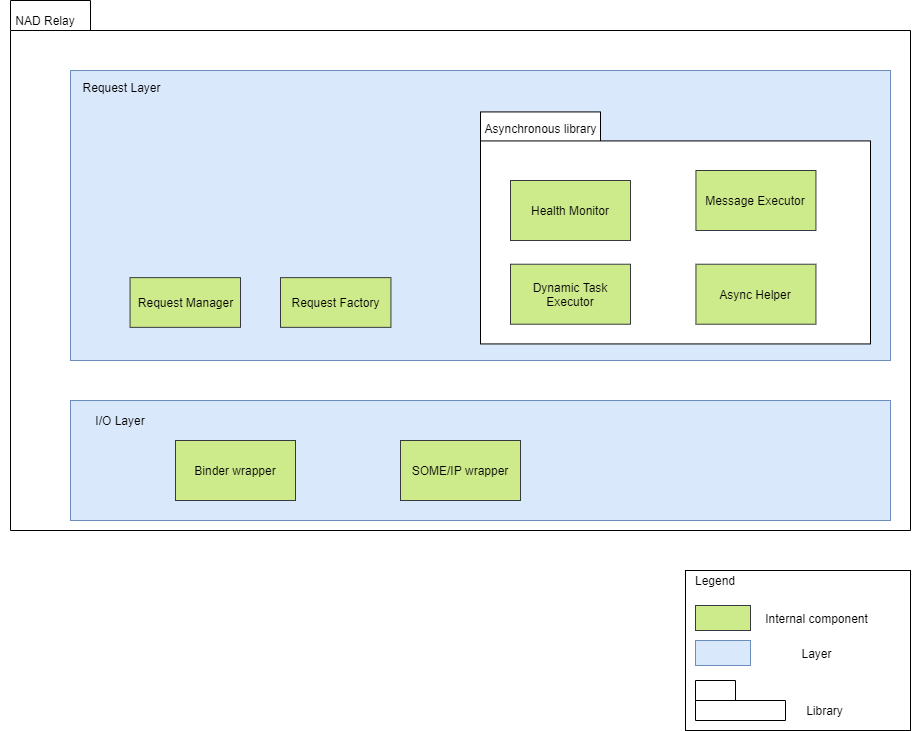

The diagram above was exported from draw.io. Its source (the exported page's mxGraphModel, read from the mxfile embedded in the PNG):
<mxGraphModel dx="1086" dy="806" grid="1" gridSize="10" guides="1" tooltips="1" connect="1" arrows="1" fold="1" page="1" pageScale="1" pageWidth="850" pageHeight="1100" math="0" shadow="0">
  <root>
    <mxCell id="0" />
    <mxCell id="1" parent="0" />
    <mxCell id="0jfvfCZB1g9kh5apFzZK-11" style="edgeStyle=orthogonalEdgeStyle;rounded=0;orthogonalLoop=1;jettySize=auto;html=1;entryX=0.002;entryY=0.52;entryDx=0;entryDy=0;entryPerimeter=0;exitX=0.999;exitY=0.59;exitDx=0;exitDy=0;exitPerimeter=0;" parent="1" source="zAolCj1ES43xrOYAV-14-1" target="0jfvfCZB1g9kh5apFzZK-1" edge="1">
      <mxGeometry relative="1" as="geometry">
        <mxPoint x="834" y="566" as="sourcePoint" />
        <Array as="points">
          <mxPoint x="829" y="566" />
        </Array>
      </mxGeometry>
    </mxCell>
    <mxCell id="zAolCj1ES43xrOYAV-14-1" value="" style="shape=folder;fontStyle=1;tabWidth=80;tabHeight=30;tabPosition=left;html=1;boundedLbl=1;" parent="1" vertex="1">
      <mxGeometry x="10" y="430" width="900" height="530" as="geometry" />
    </mxCell>
    <mxCell id="zAolCj1ES43xrOYAV-14-2" value="NAD Relay" style="text;html=1;strokeColor=none;fillColor=none;align=center;verticalAlign=middle;whiteSpace=wrap;rounded=0;" parent="1" vertex="1">
      <mxGeometry y="440" width="90" height="20" as="geometry" />
    </mxCell>
    <mxCell id="Uy2T8kzb8adFujIgeDXh-22" value="" style="group;fillColor=#dae8fc;strokeColor=#6c8ebf;" parent="1" vertex="1" connectable="0">
      <mxGeometry x="70" y="500" width="820" height="290" as="geometry" />
    </mxCell>
    <mxCell id="Uy2T8kzb8adFujIgeDXh-1" value="" style="rounded=0;whiteSpace=wrap;html=1;fillColor=#dae8fc;strokeColor=#6c8ebf;" parent="Uy2T8kzb8adFujIgeDXh-22" vertex="1">
      <mxGeometry width="820" height="290" as="geometry" />
    </mxCell>
    <mxCell id="Uy2T8kzb8adFujIgeDXh-5" value="" style="group" parent="Uy2T8kzb8adFujIgeDXh-22" vertex="1" connectable="0">
      <mxGeometry x="410" y="41.43" width="390" height="232" as="geometry" />
    </mxCell>
    <mxCell id="0jfvfCZB1g9kh5apFzZK-1" value="" style="shape=folder;fontStyle=1;tabWidth=120;tabHeight=29;tabPosition=left;html=1;boundedLbl=1;" parent="Uy2T8kzb8adFujIgeDXh-5" vertex="1">
      <mxGeometry width="390.00000000000006" height="232" as="geometry" />
    </mxCell>
    <mxCell id="RjMGV01RUc9LWfl4xzey-3" value="Health Monitor" style="rounded=0;whiteSpace=wrap;html=1;fillColor=#cdeb8b;strokeColor=#36393d;" parent="Uy2T8kzb8adFujIgeDXh-5" vertex="1">
      <mxGeometry x="30" y="68.57000000000005" width="120" height="60" as="geometry" />
    </mxCell>
    <mxCell id="RjMGV01RUc9LWfl4xzey-4" value="Message Executor" style="rounded=0;whiteSpace=wrap;html=1;fillColor=#cdeb8b;strokeColor=#36393d;" parent="Uy2T8kzb8adFujIgeDXh-5" vertex="1">
      <mxGeometry x="215.44000000000005" y="58.57000000000005" width="120" height="60" as="geometry" />
    </mxCell>
    <mxCell id="RjMGV01RUc9LWfl4xzey-5" value="Dynamic Task Executor" style="rounded=0;whiteSpace=wrap;html=1;fillColor=#cdeb8b;strokeColor=#36393d;" parent="Uy2T8kzb8adFujIgeDXh-5" vertex="1">
      <mxGeometry x="30" y="152.29000000000008" width="120" height="60" as="geometry" />
    </mxCell>
    <mxCell id="RjMGV01RUc9LWfl4xzey-6" value="Async Helper" style="rounded=0;whiteSpace=wrap;html=1;fillColor=#cdeb8b;strokeColor=#36393d;" parent="Uy2T8kzb8adFujIgeDXh-5" vertex="1">
      <mxGeometry x="215.44000000000005" y="152.29000000000008" width="120" height="60" as="geometry" />
    </mxCell>
    <mxCell id="Uy2T8kzb8adFujIgeDXh-6" value="Request Layer" style="text;html=1;strokeColor=none;fillColor=none;align=center;verticalAlign=middle;whiteSpace=wrap;rounded=0;" parent="Uy2T8kzb8adFujIgeDXh-22" vertex="1">
      <mxGeometry x="8.51063829787234" y="8.285714285714286" width="85.1063829787234" height="16.571428571428573" as="geometry" />
    </mxCell>
    <mxCell id="Uy2T8kzb8adFujIgeDXh-18" value="Request Manager" style="html=1;dropTarget=0;fillColor=#cdeb8b;strokeColor=#36393d;" parent="Uy2T8kzb8adFujIgeDXh-22" vertex="1">
      <mxGeometry x="59.57" y="207.14" width="110.43" height="49.71" as="geometry" />
    </mxCell>
    <mxCell id="l7VeJB8GNXYyBZmDeZ_B-1" value="Request Factory" style="html=1;dropTarget=0;fillColor=#cdeb8b;strokeColor=#36393d;" parent="Uy2T8kzb8adFujIgeDXh-22" vertex="1">
      <mxGeometry x="210" y="207.14" width="110.43" height="49.71" as="geometry" />
    </mxCell>
    <mxCell id="0jfvfCZB1g9kh5apFzZK-10" value="Asynchronous library" style="text;html=1;strokeColor=none;fillColor=none;align=center;verticalAlign=middle;whiteSpace=wrap;rounded=0;" parent="Uy2T8kzb8adFujIgeDXh-22" vertex="1">
      <mxGeometry x="400" y="49.99999999999995" width="140.5" height="16.57" as="geometry" />
    </mxCell>
    <mxCell id="fkhPY8gq4dQedrN3GQ9H-7" value="" style="rounded=0;whiteSpace=wrap;html=1;fillColor=#dae8fc;strokeColor=#6c8ebf;" parent="1" vertex="1">
      <mxGeometry x="70" y="830" width="820" height="120" as="geometry" />
    </mxCell>
    <mxCell id="fkhPY8gq4dQedrN3GQ9H-11" value="I/O Layer" style="text;html=1;strokeColor=none;fillColor=none;align=center;verticalAlign=middle;whiteSpace=wrap;rounded=0;" parent="1" vertex="1">
      <mxGeometry x="70" y="840" width="100" height="20" as="geometry" />
    </mxCell>
    <mxCell id="RjMGV01RUc9LWfl4xzey-1" value="Binder wrapper" style="rounded=0;whiteSpace=wrap;html=1;fillColor=#cdeb8b;strokeColor=#36393d;" parent="1" vertex="1">
      <mxGeometry x="175" y="870" width="120" height="60" as="geometry" />
    </mxCell>
    <mxCell id="RjMGV01RUc9LWfl4xzey-2" value="SOME/IP wrapper" style="rounded=0;whiteSpace=wrap;html=1;fillColor=#cdeb8b;strokeColor=#36393d;" parent="1" vertex="1">
      <mxGeometry x="400" y="870" width="120" height="60" as="geometry" />
    </mxCell>
    <mxCell id="sRkbCulUeWaiVWYRGW_w-1" value="" style="rounded=0;whiteSpace=wrap;html=1;" parent="1" vertex="1">
      <mxGeometry x="685" y="1000" width="225" height="160" as="geometry" />
    </mxCell>
    <mxCell id="sRkbCulUeWaiVWYRGW_w-2" value="Legend" style="text;html=1;strokeColor=none;fillColor=none;align=center;verticalAlign=middle;whiteSpace=wrap;rounded=0;" parent="1" vertex="1">
      <mxGeometry x="695" y="1000" width="40" height="20" as="geometry" />
    </mxCell>
    <mxCell id="sRkbCulUeWaiVWYRGW_w-3" value="" style="html=1;dropTarget=0;fillColor=#cdeb8b;strokeColor=#36393d;" parent="1" vertex="1">
      <mxGeometry x="695" y="1035" width="55" height="25" as="geometry" />
    </mxCell>
    <mxCell id="sRkbCulUeWaiVWYRGW_w-4" value="Internal component" style="text;html=1;strokeColor=none;fillColor=none;align=center;verticalAlign=middle;whiteSpace=wrap;rounded=0;" parent="1" vertex="1">
      <mxGeometry x="760" y="1037.5" width="112.5" height="20" as="geometry" />
    </mxCell>
    <mxCell id="sRkbCulUeWaiVWYRGW_w-5" value="" style="html=1;dropTarget=0;fillColor=#dae8fc;strokeColor=#6c8ebf;" parent="1" vertex="1">
      <mxGeometry x="695" y="1070" width="55" height="25" as="geometry" />
    </mxCell>
    <mxCell id="sRkbCulUeWaiVWYRGW_w-6" value="Layer" style="text;html=1;strokeColor=none;fillColor=none;align=center;verticalAlign=middle;whiteSpace=wrap;rounded=0;" parent="1" vertex="1">
      <mxGeometry x="760" y="1072.5" width="112.5" height="20" as="geometry" />
    </mxCell>
    <mxCell id="sRkbCulUeWaiVWYRGW_w-7" value="" style="shape=folder;fontStyle=1;tabWidth=40;tabHeight=20;tabPosition=left;html=1;boundedLbl=1;" parent="1" vertex="1">
      <mxGeometry x="695" y="1110" width="90" height="40" as="geometry" />
    </mxCell>
    <mxCell id="sRkbCulUeWaiVWYRGW_w-8" value="Library" style="text;html=1;strokeColor=none;fillColor=none;align=center;verticalAlign=middle;whiteSpace=wrap;rounded=0;" parent="1" vertex="1">
      <mxGeometry x="767.5" y="1130" width="112.5" height="20" as="geometry" />
    </mxCell>
  </root>
</mxGraphModel>